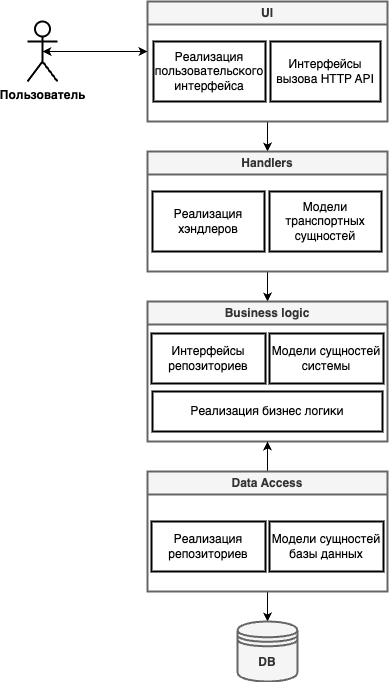

The diagram above was exported from draw.io. Its source (the exported page's mxGraphModel, read from the mxfile embedded in the PNG):
<mxGraphModel dx="997" dy="749" grid="1" gridSize="10" guides="1" tooltips="1" connect="1" arrows="1" fold="1" page="1" pageScale="1" pageWidth="827" pageHeight="1169" math="0" shadow="0">
  <root>
    <mxCell id="0" />
    <mxCell id="1" parent="0" />
    <mxCell id="X_frrkzjh65A15WSnk_7-12" style="edgeStyle=orthogonalEdgeStyle;rounded=0;orthogonalLoop=1;jettySize=auto;html=1;exitX=0.5;exitY=1;exitDx=0;exitDy=0;entryX=0.5;entryY=0;entryDx=0;entryDy=0;" edge="1" parent="1" source="X_frrkzjh65A15WSnk_7-1" target="X_frrkzjh65A15WSnk_7-3">
      <mxGeometry relative="1" as="geometry" />
    </mxCell>
    <mxCell id="X_frrkzjh65A15WSnk_7-1" value="UI" style="swimlane;whiteSpace=wrap;html=1;strokeWidth=2;fillColor=#f5f5f5;fontColor=#333333;strokeColor=#666666;" vertex="1" parent="1">
      <mxGeometry x="200" y="40" width="240" height="120" as="geometry" />
    </mxCell>
    <mxCell id="X_frrkzjh65A15WSnk_7-9" value="Реализация&lt;br&gt;пользовательского&lt;br&gt;интерфейса" style="rounded=0;whiteSpace=wrap;html=1;strokeWidth=2;" vertex="1" parent="X_frrkzjh65A15WSnk_7-1">
      <mxGeometry x="6" y="40" width="112" height="60" as="geometry" />
    </mxCell>
    <mxCell id="X_frrkzjh65A15WSnk_7-10" value="Интерфейсы вызова HTTP API" style="rounded=0;whiteSpace=wrap;html=1;strokeWidth=2;" vertex="1" parent="X_frrkzjh65A15WSnk_7-1">
      <mxGeometry x="123" y="40" width="110" height="60" as="geometry" />
    </mxCell>
    <mxCell id="X_frrkzjh65A15WSnk_7-11" style="edgeStyle=orthogonalEdgeStyle;rounded=0;orthogonalLoop=1;jettySize=auto;html=1;exitX=0.5;exitY=0.5;exitDx=0;exitDy=0;exitPerimeter=0;startArrow=classic;startFill=1;" edge="1" parent="1" source="X_frrkzjh65A15WSnk_7-2">
      <mxGeometry relative="1" as="geometry">
        <mxPoint x="200" y="90" as="targetPoint" />
      </mxGeometry>
    </mxCell>
    <mxCell id="X_frrkzjh65A15WSnk_7-2" value="Пользователь" style="shape=umlActor;verticalLabelPosition=bottom;verticalAlign=top;html=1;outlineConnect=0;strokeWidth=2;fontStyle=1" vertex="1" parent="1">
      <mxGeometry x="80" y="60" width="30" height="60" as="geometry" />
    </mxCell>
    <mxCell id="X_frrkzjh65A15WSnk_7-20" style="edgeStyle=orthogonalEdgeStyle;rounded=0;orthogonalLoop=1;jettySize=auto;html=1;exitX=0.5;exitY=1;exitDx=0;exitDy=0;entryX=0.5;entryY=0;entryDx=0;entryDy=0;" edge="1" parent="1" source="X_frrkzjh65A15WSnk_7-3" target="X_frrkzjh65A15WSnk_7-4">
      <mxGeometry relative="1" as="geometry" />
    </mxCell>
    <mxCell id="X_frrkzjh65A15WSnk_7-3" value="Handlers" style="swimlane;whiteSpace=wrap;html=1;strokeWidth=2;fillColor=#f5f5f5;fontColor=#333333;strokeColor=#666666;" vertex="1" parent="1">
      <mxGeometry x="200" y="190" width="240" height="120" as="geometry" />
    </mxCell>
    <mxCell id="X_frrkzjh65A15WSnk_7-22" value="Реализация хэндлеров" style="rounded=0;whiteSpace=wrap;html=1;strokeWidth=2;" vertex="1" parent="X_frrkzjh65A15WSnk_7-3">
      <mxGeometry x="5" y="40" width="112" height="60" as="geometry" />
    </mxCell>
    <mxCell id="X_frrkzjh65A15WSnk_7-23" value="Модели транспортных сущностей" style="rounded=0;whiteSpace=wrap;html=1;strokeWidth=2;" vertex="1" parent="X_frrkzjh65A15WSnk_7-3">
      <mxGeometry x="122" y="40" width="112" height="60" as="geometry" />
    </mxCell>
    <mxCell id="X_frrkzjh65A15WSnk_7-4" value="Business logic" style="swimlane;whiteSpace=wrap;html=1;strokeWidth=2;fillColor=#f5f5f5;fontColor=#333333;strokeColor=#666666;" vertex="1" parent="1">
      <mxGeometry x="200" y="340" width="240" height="140" as="geometry" />
    </mxCell>
    <mxCell id="X_frrkzjh65A15WSnk_7-16" value="Интерфейсы репозиториев" style="rounded=0;whiteSpace=wrap;html=1;strokeWidth=2;" vertex="1" parent="X_frrkzjh65A15WSnk_7-4">
      <mxGeometry x="4" y="32" width="114" height="50" as="geometry" />
    </mxCell>
    <mxCell id="X_frrkzjh65A15WSnk_7-17" value="Модели сущностей системы" style="rounded=0;whiteSpace=wrap;html=1;strokeWidth=2;" vertex="1" parent="X_frrkzjh65A15WSnk_7-4">
      <mxGeometry x="122" y="32" width="114" height="50" as="geometry" />
    </mxCell>
    <mxCell id="X_frrkzjh65A15WSnk_7-18" value="Реализация бизнес логики" style="rounded=0;whiteSpace=wrap;html=1;strokeWidth=2;" vertex="1" parent="X_frrkzjh65A15WSnk_7-4">
      <mxGeometry x="5" y="90" width="230" height="40" as="geometry" />
    </mxCell>
    <mxCell id="X_frrkzjh65A15WSnk_7-14" style="edgeStyle=orthogonalEdgeStyle;rounded=0;orthogonalLoop=1;jettySize=auto;html=1;exitX=0.5;exitY=1;exitDx=0;exitDy=0;entryX=0.5;entryY=0;entryDx=0;entryDy=0;" edge="1" parent="1" source="X_frrkzjh65A15WSnk_7-5" target="X_frrkzjh65A15WSnk_7-7">
      <mxGeometry relative="1" as="geometry" />
    </mxCell>
    <mxCell id="X_frrkzjh65A15WSnk_7-21" style="edgeStyle=orthogonalEdgeStyle;rounded=0;orthogonalLoop=1;jettySize=auto;html=1;exitX=0.5;exitY=0;exitDx=0;exitDy=0;entryX=0.5;entryY=1;entryDx=0;entryDy=0;" edge="1" parent="1" source="X_frrkzjh65A15WSnk_7-5" target="X_frrkzjh65A15WSnk_7-4">
      <mxGeometry relative="1" as="geometry" />
    </mxCell>
    <mxCell id="X_frrkzjh65A15WSnk_7-5" value="Data Access" style="swimlane;whiteSpace=wrap;html=1;strokeWidth=2;fillColor=#f5f5f5;fontColor=#333333;strokeColor=#666666;" vertex="1" parent="1">
      <mxGeometry x="200" y="510" width="240" height="120" as="geometry" />
    </mxCell>
    <mxCell id="X_frrkzjh65A15WSnk_7-8" value="Реализация репозиториев" style="rounded=0;whiteSpace=wrap;html=1;strokeWidth=2;" vertex="1" parent="X_frrkzjh65A15WSnk_7-5">
      <mxGeometry x="4" y="50" width="114" height="50" as="geometry" />
    </mxCell>
    <mxCell id="X_frrkzjh65A15WSnk_7-15" value="Модели сущностей базы данных" style="rounded=0;whiteSpace=wrap;html=1;strokeWidth=2;" vertex="1" parent="X_frrkzjh65A15WSnk_7-5">
      <mxGeometry x="122" y="50" width="114" height="50" as="geometry" />
    </mxCell>
    <mxCell id="X_frrkzjh65A15WSnk_7-7" value="DB" style="shape=datastore;whiteSpace=wrap;html=1;strokeWidth=2;fontStyle=1;fillColor=#f5f5f5;fontColor=#333333;strokeColor=#666666;" vertex="1" parent="1">
      <mxGeometry x="290" y="660" width="60" height="60" as="geometry" />
    </mxCell>
  </root>
</mxGraphModel>